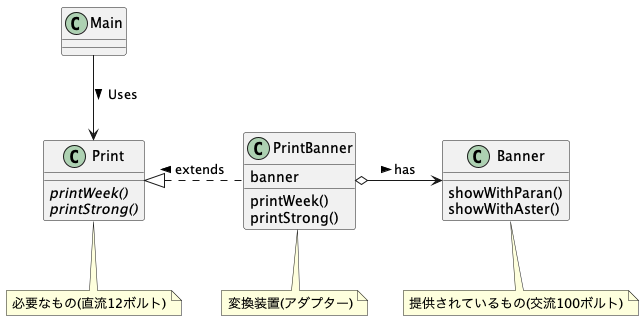

The diagram above was rendered by PlantUML. Its source (embedded in the PNG):
@startuml
class Print {
  {abstract} printWeek()
  {abstract} printStrong()
}
note bottom:必要なもの(直流12ボルト)
class PrintBanner {
  banner
  printWeek()
  printStrong()
}
note bottom:変換装置(アダプター)
class Banner {
  showWithParan()
  showWithAster()
}
note bottom:提供されているもの(交流100ボルト)
class Main {
}
Print <-up- Main : Uses <
Print <|.right. PrintBanner : extends <
Banner <-left-o PrintBanner : has <
@enduml